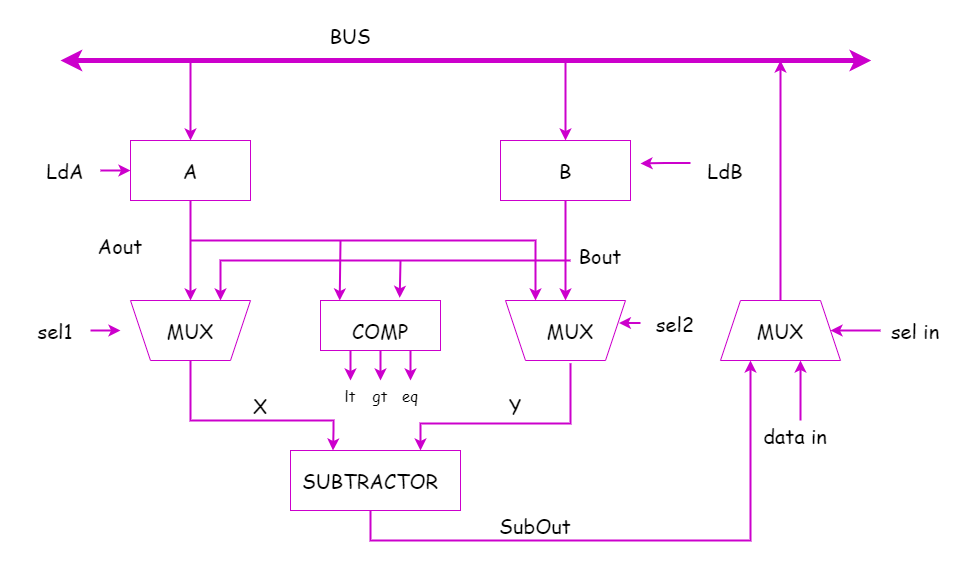

The diagram above was exported from draw.io. Its source (the exported page's mxGraphModel, read from the mxfile embedded in the PNG):
<mxGraphModel dx="2067" dy="544" grid="1" gridSize="10" guides="1" tooltips="1" connect="1" arrows="1" fold="1" page="1" pageScale="1" pageWidth="850" pageHeight="1100" math="0" shadow="0">
  <root>
    <mxCell id="0" />
    <mxCell id="1" parent="0" />
    <mxCell id="9QeRY7J8o7fk__UoCIXA-11" style="edgeStyle=orthogonalEdgeStyle;rounded=0;orthogonalLoop=1;jettySize=auto;html=1;entryX=0.5;entryY=1;entryDx=0;entryDy=0;fontFamily=Comic Sans MS;fontSize=18;strokeColor=#CC00CC;strokeWidth=2;" edge="1" parent="1" source="9QeRY7J8o7fk__UoCIXA-1" target="9QeRY7J8o7fk__UoCIXA-4">
      <mxGeometry relative="1" as="geometry" />
    </mxCell>
    <mxCell id="9QeRY7J8o7fk__UoCIXA-57" style="edgeStyle=orthogonalEdgeStyle;rounded=0;orthogonalLoop=1;jettySize=auto;html=1;exitX=0.5;exitY=0;exitDx=0;exitDy=0;fontFamily=Comic Sans MS;fontSize=20;strokeColor=#CC00CC;strokeWidth=2;entryX=0.5;entryY=0;entryDx=0;entryDy=0;" edge="1" parent="1" target="9QeRY7J8o7fk__UoCIXA-1">
      <mxGeometry relative="1" as="geometry">
        <mxPoint x="130" y="40" as="sourcePoint" />
      </mxGeometry>
    </mxCell>
    <mxCell id="9QeRY7J8o7fk__UoCIXA-1" value="" style="rounded=0;whiteSpace=wrap;html=1;fontFamily=Comic Sans MS;fontSize=18;strokeColor=#CC00CC;" vertex="1" parent="1">
      <mxGeometry x="70" y="120" width="120" height="60" as="geometry" />
    </mxCell>
    <mxCell id="9QeRY7J8o7fk__UoCIXA-15" style="edgeStyle=orthogonalEdgeStyle;rounded=0;orthogonalLoop=1;jettySize=auto;html=1;entryX=0.5;entryY=1;entryDx=0;entryDy=0;fontFamily=Comic Sans MS;fontSize=18;strokeColor=#CC00CC;strokeWidth=2;" edge="1" parent="1" source="9QeRY7J8o7fk__UoCIXA-2" target="9QeRY7J8o7fk__UoCIXA-5">
      <mxGeometry relative="1" as="geometry" />
    </mxCell>
    <mxCell id="9QeRY7J8o7fk__UoCIXA-20" style="edgeStyle=orthogonalEdgeStyle;rounded=0;orthogonalLoop=1;jettySize=auto;html=1;fontFamily=Comic Sans MS;fontSize=18;strokeColor=#CC00CC;strokeWidth=2;" edge="1" parent="1" target="9QeRY7J8o7fk__UoCIXA-2">
      <mxGeometry relative="1" as="geometry">
        <mxPoint x="505" y="40" as="sourcePoint" />
      </mxGeometry>
    </mxCell>
    <mxCell id="9QeRY7J8o7fk__UoCIXA-2" value="" style="rounded=0;whiteSpace=wrap;html=1;fontFamily=Comic Sans MS;fontSize=18;strokeColor=#CC00CC;" vertex="1" parent="1">
      <mxGeometry x="440" y="120" width="130" height="60" as="geometry" />
    </mxCell>
    <mxCell id="9QeRY7J8o7fk__UoCIXA-58" style="edgeStyle=orthogonalEdgeStyle;rounded=0;orthogonalLoop=1;jettySize=auto;html=1;exitX=0.25;exitY=1;exitDx=0;exitDy=0;fontFamily=Comic Sans MS;fontSize=20;strokeColor=#CC00CC;strokeWidth=2;" edge="1" parent="1" source="9QeRY7J8o7fk__UoCIXA-3">
      <mxGeometry relative="1" as="geometry">
        <mxPoint x="290" y="360" as="targetPoint" />
      </mxGeometry>
    </mxCell>
    <mxCell id="9QeRY7J8o7fk__UoCIXA-61" style="edgeStyle=orthogonalEdgeStyle;rounded=0;orthogonalLoop=1;jettySize=auto;html=1;fontFamily=Comic Sans MS;fontSize=20;strokeColor=#CC00CC;strokeWidth=2;" edge="1" parent="1" source="9QeRY7J8o7fk__UoCIXA-3">
      <mxGeometry relative="1" as="geometry">
        <mxPoint x="320" y="360" as="targetPoint" />
      </mxGeometry>
    </mxCell>
    <mxCell id="9QeRY7J8o7fk__UoCIXA-3" value="" style="rounded=0;whiteSpace=wrap;html=1;fontFamily=Comic Sans MS;fontSize=18;strokeColor=#CC00CC;" vertex="1" parent="1">
      <mxGeometry x="260" y="280" width="120" height="50" as="geometry" />
    </mxCell>
    <mxCell id="9QeRY7J8o7fk__UoCIXA-25" style="edgeStyle=orthogonalEdgeStyle;rounded=0;orthogonalLoop=1;jettySize=auto;html=1;fontFamily=Comic Sans MS;fontSize=18;strokeColor=#CC00CC;strokeWidth=2;entryX=0.25;entryY=0;entryDx=0;entryDy=0;" edge="1" parent="1" source="9QeRY7J8o7fk__UoCIXA-4" target="9QeRY7J8o7fk__UoCIXA-6">
      <mxGeometry relative="1" as="geometry">
        <mxPoint x="130" y="410" as="targetPoint" />
        <Array as="points">
          <mxPoint x="130" y="400" />
          <mxPoint x="273" y="400" />
          <mxPoint x="273" y="410" />
        </Array>
      </mxGeometry>
    </mxCell>
    <mxCell id="9QeRY7J8o7fk__UoCIXA-4" value="" style="shape=trapezoid;perimeter=trapezoidPerimeter;whiteSpace=wrap;html=1;fixedSize=1;fontFamily=Comic Sans MS;fontSize=18;strokeColor=#CC00CC;size=20;direction=west;" vertex="1" parent="1">
      <mxGeometry x="70" y="280" width="120" height="60" as="geometry" />
    </mxCell>
    <mxCell id="9QeRY7J8o7fk__UoCIXA-5" value="" style="shape=trapezoid;perimeter=trapezoidPerimeter;whiteSpace=wrap;html=1;fixedSize=1;fontFamily=Comic Sans MS;fontSize=18;strokeColor=#CC00CC;size=20;direction=west;" vertex="1" parent="1">
      <mxGeometry x="445" y="280" width="120" height="60" as="geometry" />
    </mxCell>
    <mxCell id="9QeRY7J8o7fk__UoCIXA-26" style="edgeStyle=orthogonalEdgeStyle;rounded=0;orthogonalLoop=1;jettySize=auto;html=1;fontFamily=Comic Sans MS;fontSize=18;strokeColor=#CC00CC;strokeWidth=2;entryX=0.25;entryY=1;entryDx=0;entryDy=0;" edge="1" parent="1" source="9QeRY7J8o7fk__UoCIXA-6" target="9QeRY7J8o7fk__UoCIXA-7">
      <mxGeometry relative="1" as="geometry">
        <mxPoint x="690" y="350" as="targetPoint" />
        <Array as="points">
          <mxPoint x="310" y="520" />
          <mxPoint x="690" y="520" />
        </Array>
      </mxGeometry>
    </mxCell>
    <mxCell id="9QeRY7J8o7fk__UoCIXA-6" value="" style="rounded=0;whiteSpace=wrap;html=1;fontFamily=Comic Sans MS;fontSize=18;strokeColor=#CC00CC;" vertex="1" parent="1">
      <mxGeometry x="230" y="430" width="170" height="60" as="geometry" />
    </mxCell>
    <mxCell id="9QeRY7J8o7fk__UoCIXA-7" value="" style="shape=trapezoid;perimeter=trapezoidPerimeter;whiteSpace=wrap;html=1;fixedSize=1;fontFamily=Comic Sans MS;fontSize=18;strokeColor=#CC00CC;" vertex="1" parent="1">
      <mxGeometry x="660" y="280" width="120" height="60" as="geometry" />
    </mxCell>
    <mxCell id="9QeRY7J8o7fk__UoCIXA-9" value="" style="endArrow=classic;startArrow=classic;html=1;rounded=0;fontFamily=Comic Sans MS;fontSize=18;strokeColor=#CC00CC;fontStyle=1;strokeWidth=5;" edge="1" parent="1">
      <mxGeometry width="50" height="50" relative="1" as="geometry">
        <mxPoint y="40" as="sourcePoint" />
        <mxPoint x="810.7999267578125" y="40" as="targetPoint" />
      </mxGeometry>
    </mxCell>
    <mxCell id="9QeRY7J8o7fk__UoCIXA-13" value="" style="endArrow=classic;html=1;rounded=0;fontFamily=Comic Sans MS;fontSize=18;strokeColor=#CC00CC;strokeWidth=2;entryX=0.75;entryY=1;entryDx=0;entryDy=0;" edge="1" parent="1" target="9QeRY7J8o7fk__UoCIXA-5">
      <mxGeometry width="50" height="50" relative="1" as="geometry">
        <mxPoint x="130" y="220" as="sourcePoint" />
        <mxPoint x="480" y="230" as="targetPoint" />
        <Array as="points">
          <mxPoint x="475" y="220" />
        </Array>
      </mxGeometry>
    </mxCell>
    <mxCell id="9QeRY7J8o7fk__UoCIXA-14" value="" style="endArrow=classic;html=1;rounded=0;fontFamily=Comic Sans MS;fontSize=18;strokeColor=#CC00CC;strokeWidth=2;entryX=0.25;entryY=1;entryDx=0;entryDy=0;" edge="1" parent="1" target="9QeRY7J8o7fk__UoCIXA-4">
      <mxGeometry width="50" height="50" relative="1" as="geometry">
        <mxPoint x="500" y="240" as="sourcePoint" />
        <mxPoint x="420" y="280" as="targetPoint" />
        <Array as="points">
          <mxPoint x="510" y="240" />
          <mxPoint x="160" y="240" />
        </Array>
      </mxGeometry>
    </mxCell>
    <mxCell id="9QeRY7J8o7fk__UoCIXA-16" value="" style="endArrow=classic;html=1;rounded=0;fontFamily=Comic Sans MS;fontSize=18;strokeColor=#CC00CC;strokeWidth=2;entryX=0.66;entryY=-0.053;entryDx=0;entryDy=0;entryPerimeter=0;" edge="1" parent="1" target="9QeRY7J8o7fk__UoCIXA-3">
      <mxGeometry width="50" height="50" relative="1" as="geometry">
        <mxPoint x="340" y="240" as="sourcePoint" />
        <mxPoint x="400" y="260" as="targetPoint" />
      </mxGeometry>
    </mxCell>
    <mxCell id="9QeRY7J8o7fk__UoCIXA-18" value="" style="endArrow=classic;html=1;rounded=0;fontFamily=Comic Sans MS;fontSize=18;strokeColor=#CC00CC;strokeWidth=2;entryX=0.16;entryY=0;entryDx=0;entryDy=0;entryPerimeter=0;" edge="1" parent="1" target="9QeRY7J8o7fk__UoCIXA-3">
      <mxGeometry width="50" height="50" relative="1" as="geometry">
        <mxPoint x="280" y="220" as="sourcePoint" />
        <mxPoint x="400" y="60" as="targetPoint" />
      </mxGeometry>
    </mxCell>
    <mxCell id="9QeRY7J8o7fk__UoCIXA-19" value="" style="endArrow=classic;html=1;rounded=0;fontFamily=Comic Sans MS;fontSize=18;strokeColor=#CC00CC;strokeWidth=2;exitX=0.5;exitY=0;exitDx=0;exitDy=0;" edge="1" parent="1" source="9QeRY7J8o7fk__UoCIXA-7">
      <mxGeometry width="50" height="50" relative="1" as="geometry">
        <mxPoint x="720" y="270" as="sourcePoint" />
        <mxPoint x="720" y="40" as="targetPoint" />
      </mxGeometry>
    </mxCell>
    <mxCell id="9QeRY7J8o7fk__UoCIXA-24" style="edgeStyle=orthogonalEdgeStyle;rounded=0;orthogonalLoop=1;jettySize=auto;html=1;fontFamily=Comic Sans MS;fontSize=18;strokeColor=#CC00CC;strokeWidth=2;" edge="1" parent="1" target="9QeRY7J8o7fk__UoCIXA-6">
      <mxGeometry relative="1" as="geometry">
        <mxPoint x="350" y="400" as="targetPoint" />
        <mxPoint x="510" y="342.8" as="sourcePoint" />
        <Array as="points">
          <mxPoint x="510" y="403" />
          <mxPoint x="360" y="403" />
        </Array>
      </mxGeometry>
    </mxCell>
    <mxCell id="9QeRY7J8o7fk__UoCIXA-28" value="" style="endArrow=classic;html=1;rounded=0;fontFamily=Comic Sans MS;fontSize=18;strokeColor=#CC00CC;strokeWidth=2;entryX=0.667;entryY=1;entryDx=0;entryDy=0;entryPerimeter=0;" edge="1" parent="1" target="9QeRY7J8o7fk__UoCIXA-7">
      <mxGeometry width="50" height="50" relative="1" as="geometry">
        <mxPoint x="740" y="400" as="sourcePoint" />
        <mxPoint x="740" y="350" as="targetPoint" />
      </mxGeometry>
    </mxCell>
    <mxCell id="9QeRY7J8o7fk__UoCIXA-29" value="B" style="text;html=1;strokeColor=none;fillColor=none;align=center;verticalAlign=middle;whiteSpace=wrap;rounded=0;fontFamily=Comic Sans MS;fontSize=20;" vertex="1" parent="1">
      <mxGeometry x="475" y="135" width="60" height="30" as="geometry" />
    </mxCell>
    <mxCell id="9QeRY7J8o7fk__UoCIXA-30" value="Bout" style="text;html=1;strokeColor=none;fillColor=none;align=center;verticalAlign=middle;whiteSpace=wrap;rounded=0;fontFamily=Comic Sans MS;fontSize=20;" vertex="1" parent="1">
      <mxGeometry x="510" y="220" width="60" height="30" as="geometry" />
    </mxCell>
    <mxCell id="9QeRY7J8o7fk__UoCIXA-51" style="edgeStyle=orthogonalEdgeStyle;rounded=0;orthogonalLoop=1;jettySize=auto;html=1;exitX=0;exitY=0.25;exitDx=0;exitDy=0;fontFamily=Comic Sans MS;fontSize=20;strokeColor=#CC00CC;strokeWidth=2;" edge="1" parent="1" source="9QeRY7J8o7fk__UoCIXA-31">
      <mxGeometry relative="1" as="geometry">
        <mxPoint x="580" y="143" as="targetPoint" />
      </mxGeometry>
    </mxCell>
    <mxCell id="9QeRY7J8o7fk__UoCIXA-31" value="LdB" style="text;html=1;strokeColor=none;fillColor=none;align=center;verticalAlign=middle;whiteSpace=wrap;rounded=0;fontFamily=Comic Sans MS;fontSize=20;" vertex="1" parent="1">
      <mxGeometry x="630" y="135" width="70" height="30" as="geometry" />
    </mxCell>
    <mxCell id="9QeRY7J8o7fk__UoCIXA-33" value="MUX" style="text;html=1;strokeColor=none;fillColor=none;align=center;verticalAlign=middle;whiteSpace=wrap;rounded=0;fontFamily=Comic Sans MS;fontSize=20;" vertex="1" parent="1">
      <mxGeometry x="480" y="295" width="60" height="30" as="geometry" />
    </mxCell>
    <mxCell id="9QeRY7J8o7fk__UoCIXA-34" value="MUX" style="text;html=1;strokeColor=none;fillColor=none;align=center;verticalAlign=middle;whiteSpace=wrap;rounded=0;fontFamily=Comic Sans MS;fontSize=20;" vertex="1" parent="1">
      <mxGeometry x="100" y="295" width="60" height="30" as="geometry" />
    </mxCell>
    <mxCell id="9QeRY7J8o7fk__UoCIXA-36" value="COMP" style="text;html=1;strokeColor=none;fillColor=none;align=center;verticalAlign=middle;whiteSpace=wrap;rounded=0;fontFamily=Comic Sans MS;fontSize=20;" vertex="1" parent="1">
      <mxGeometry x="290" y="295" width="60" height="30" as="geometry" />
    </mxCell>
    <mxCell id="9QeRY7J8o7fk__UoCIXA-37" value="SUBTRACTOR" style="text;html=1;strokeColor=none;fillColor=none;align=center;verticalAlign=middle;whiteSpace=wrap;rounded=0;fontFamily=Comic Sans MS;fontSize=20;" vertex="1" parent="1">
      <mxGeometry x="280" y="445" width="60" height="30" as="geometry" />
    </mxCell>
    <mxCell id="9QeRY7J8o7fk__UoCIXA-38" value="SubOut" style="text;html=1;strokeColor=none;fillColor=none;align=center;verticalAlign=middle;whiteSpace=wrap;rounded=0;fontFamily=Comic Sans MS;fontSize=20;" vertex="1" parent="1">
      <mxGeometry x="445" y="490" width="60" height="30" as="geometry" />
    </mxCell>
    <mxCell id="9QeRY7J8o7fk__UoCIXA-39" value="Y" style="text;html=1;strokeColor=none;fillColor=none;align=center;verticalAlign=middle;whiteSpace=wrap;rounded=0;fontFamily=Comic Sans MS;fontSize=20;" vertex="1" parent="1">
      <mxGeometry x="425" y="370" width="60" height="30" as="geometry" />
    </mxCell>
    <mxCell id="9QeRY7J8o7fk__UoCIXA-41" value="X" style="text;html=1;strokeColor=none;fillColor=none;align=center;verticalAlign=middle;whiteSpace=wrap;rounded=0;fontFamily=Comic Sans MS;fontSize=20;" vertex="1" parent="1">
      <mxGeometry x="170" y="370" width="60" height="30" as="geometry" />
    </mxCell>
    <mxCell id="9QeRY7J8o7fk__UoCIXA-42" value="Aout" style="text;html=1;strokeColor=none;fillColor=none;align=center;verticalAlign=middle;whiteSpace=wrap;rounded=0;fontFamily=Comic Sans MS;fontSize=20;" vertex="1" parent="1">
      <mxGeometry x="30" y="210" width="60" height="30" as="geometry" />
    </mxCell>
    <mxCell id="9QeRY7J8o7fk__UoCIXA-43" value="BUS" style="text;html=1;strokeColor=none;fillColor=none;align=center;verticalAlign=middle;whiteSpace=wrap;rounded=0;fontFamily=Comic Sans MS;fontSize=20;" vertex="1" parent="1">
      <mxGeometry x="260" width="60" height="30" as="geometry" />
    </mxCell>
    <mxCell id="9QeRY7J8o7fk__UoCIXA-45" value="A" style="text;html=1;strokeColor=none;fillColor=none;align=center;verticalAlign=middle;whiteSpace=wrap;rounded=0;fontFamily=Comic Sans MS;fontSize=20;" vertex="1" parent="1">
      <mxGeometry x="100" y="135" width="60" height="30" as="geometry" />
    </mxCell>
    <mxCell id="9QeRY7J8o7fk__UoCIXA-56" style="edgeStyle=orthogonalEdgeStyle;rounded=0;orthogonalLoop=1;jettySize=auto;html=1;exitX=1;exitY=0.5;exitDx=0;exitDy=0;entryX=0;entryY=0.5;entryDx=0;entryDy=0;fontFamily=Comic Sans MS;fontSize=20;strokeColor=#CC00CC;strokeWidth=2;" edge="1" parent="1" source="9QeRY7J8o7fk__UoCIXA-46" target="9QeRY7J8o7fk__UoCIXA-1">
      <mxGeometry relative="1" as="geometry" />
    </mxCell>
    <mxCell id="9QeRY7J8o7fk__UoCIXA-46" value="LdA" style="text;html=1;strokeColor=none;fillColor=none;align=center;verticalAlign=middle;whiteSpace=wrap;rounded=0;fontFamily=Comic Sans MS;fontSize=20;" vertex="1" parent="1">
      <mxGeometry x="-30" y="135" width="70" height="30" as="geometry" />
    </mxCell>
    <mxCell id="9QeRY7J8o7fk__UoCIXA-47" value="MUX" style="text;html=1;strokeColor=none;fillColor=none;align=center;verticalAlign=middle;whiteSpace=wrap;rounded=0;fontFamily=Comic Sans MS;fontSize=20;" vertex="1" parent="1">
      <mxGeometry x="685" y="295" width="70" height="30" as="geometry" />
    </mxCell>
    <mxCell id="9QeRY7J8o7fk__UoCIXA-48" value="data in" style="text;html=1;strokeColor=none;fillColor=none;align=center;verticalAlign=middle;whiteSpace=wrap;rounded=0;fontFamily=Comic Sans MS;fontSize=20;" vertex="1" parent="1">
      <mxGeometry x="700" y="400" width="70" height="30" as="geometry" />
    </mxCell>
    <mxCell id="9QeRY7J8o7fk__UoCIXA-50" style="edgeStyle=orthogonalEdgeStyle;rounded=0;orthogonalLoop=1;jettySize=auto;html=1;fontFamily=Comic Sans MS;fontSize=20;strokeColor=#CC00CC;strokeWidth=2;" edge="1" parent="1" source="9QeRY7J8o7fk__UoCIXA-49" target="9QeRY7J8o7fk__UoCIXA-7">
      <mxGeometry relative="1" as="geometry" />
    </mxCell>
    <mxCell id="9QeRY7J8o7fk__UoCIXA-49" value="sel in" style="text;html=1;strokeColor=none;fillColor=none;align=center;verticalAlign=middle;whiteSpace=wrap;rounded=0;fontFamily=Comic Sans MS;fontSize=20;" vertex="1" parent="1">
      <mxGeometry x="820" y="295" width="70" height="30" as="geometry" />
    </mxCell>
    <mxCell id="9QeRY7J8o7fk__UoCIXA-53" style="edgeStyle=orthogonalEdgeStyle;rounded=0;orthogonalLoop=1;jettySize=auto;html=1;exitX=0;exitY=0.5;exitDx=0;exitDy=0;entryX=0.055;entryY=0.613;entryDx=0;entryDy=0;entryPerimeter=0;fontFamily=Comic Sans MS;fontSize=20;strokeColor=#CC00CC;strokeWidth=2;" edge="1" parent="1" source="9QeRY7J8o7fk__UoCIXA-52" target="9QeRY7J8o7fk__UoCIXA-5">
      <mxGeometry relative="1" as="geometry" />
    </mxCell>
    <mxCell id="9QeRY7J8o7fk__UoCIXA-52" value="sel2" style="text;html=1;strokeColor=none;fillColor=none;align=center;verticalAlign=middle;whiteSpace=wrap;rounded=0;fontFamily=Comic Sans MS;fontSize=20;" vertex="1" parent="1">
      <mxGeometry x="580" y="295" width="70" height="15" as="geometry" />
    </mxCell>
    <mxCell id="9QeRY7J8o7fk__UoCIXA-55" style="edgeStyle=orthogonalEdgeStyle;rounded=0;orthogonalLoop=1;jettySize=auto;html=1;exitX=1;exitY=0.5;exitDx=0;exitDy=0;fontFamily=Comic Sans MS;fontSize=20;strokeColor=#CC00CC;strokeWidth=2;" edge="1" parent="1" source="9QeRY7J8o7fk__UoCIXA-54">
      <mxGeometry relative="1" as="geometry">
        <mxPoint x="60" y="310" as="targetPoint" />
      </mxGeometry>
    </mxCell>
    <mxCell id="9QeRY7J8o7fk__UoCIXA-54" value="sel1" style="text;html=1;strokeColor=none;fillColor=none;align=center;verticalAlign=middle;whiteSpace=wrap;rounded=0;fontFamily=Comic Sans MS;fontSize=20;" vertex="1" parent="1">
      <mxGeometry x="-40" y="295" width="70" height="30" as="geometry" />
    </mxCell>
    <mxCell id="9QeRY7J8o7fk__UoCIXA-62" value="" style="endArrow=classic;html=1;rounded=0;fontFamily=Comic Sans MS;fontSize=20;strokeColor=#CC00CC;strokeWidth=2;exitX=0.75;exitY=1;exitDx=0;exitDy=0;" edge="1" parent="1" source="9QeRY7J8o7fk__UoCIXA-3">
      <mxGeometry width="50" height="50" relative="1" as="geometry">
        <mxPoint x="230" y="360" as="sourcePoint" />
        <mxPoint x="350" y="360" as="targetPoint" />
      </mxGeometry>
    </mxCell>
    <mxCell id="9QeRY7J8o7fk__UoCIXA-63" value="lt" style="text;html=1;strokeColor=none;fillColor=none;align=center;verticalAlign=middle;whiteSpace=wrap;rounded=0;fontFamily=Comic Sans MS;fontSize=15;" vertex="1" parent="1">
      <mxGeometry x="260" y="360" width="60" height="30" as="geometry" />
    </mxCell>
    <mxCell id="9QeRY7J8o7fk__UoCIXA-64" value="gt" style="text;html=1;strokeColor=none;fillColor=none;align=center;verticalAlign=middle;whiteSpace=wrap;rounded=0;fontFamily=Comic Sans MS;fontSize=15;" vertex="1" parent="1">
      <mxGeometry x="290" y="360" width="60" height="30" as="geometry" />
    </mxCell>
    <mxCell id="9QeRY7J8o7fk__UoCIXA-66" value="eq" style="text;html=1;strokeColor=none;fillColor=none;align=center;verticalAlign=middle;whiteSpace=wrap;rounded=0;fontFamily=Comic Sans MS;fontSize=15;" vertex="1" parent="1">
      <mxGeometry x="320" y="360" width="60" height="30" as="geometry" />
    </mxCell>
    <mxCell id="9QeRY7J8o7fk__UoCIXA-67" style="edgeStyle=orthogonalEdgeStyle;rounded=0;orthogonalLoop=1;jettySize=auto;html=1;exitX=0.5;exitY=1;exitDx=0;exitDy=0;fontFamily=Comic Sans MS;fontSize=15;strokeColor=#CC00CC;strokeWidth=2;" edge="1" parent="1" source="9QeRY7J8o7fk__UoCIXA-64" target="9QeRY7J8o7fk__UoCIXA-64">
      <mxGeometry relative="1" as="geometry" />
    </mxCell>
  </root>
</mxGraphModel>